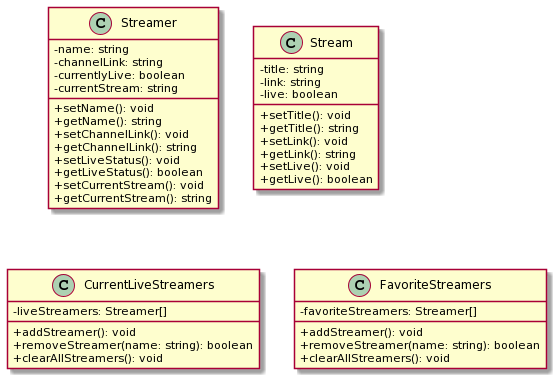

The diagram above was rendered by PlantUML. Its source (embedded in the PNG):
@startuml
skinparam classAttributeIconSize 0

class Streamer {
	-name: string
	-channelLink: string
	-currentlyLive: boolean
	-currentStream: string
	+setName(): void
	+getName(): string
	+setChannelLink(): void
	+getChannelLink(): string
	+setLiveStatus(): void
	+getLiveStatus(): boolean
	+setCurrentStream(): void
	+getCurrentStream(): string
}

class Stream {
    -title: string
    -link: string
    -live: boolean
    +setTitle(): void
    +getTitle(): string
    +setLink(): void
    +getLink(): string
    +setLive(): void
    +getLive(): boolean
}

class CurrentLiveStreamers {
    -liveStreamers: Streamer[]
    +addStreamer(): void
    +removeStreamer(name: string): boolean
    +clearAllStreamers(): void
}

class FavoriteStreamers {
    -favoriteStreamers: Streamer[]
    +addStreamer(): void
    +removeStreamer(name: string): boolean
    +clearAllStreamers(): void
}
@enduml